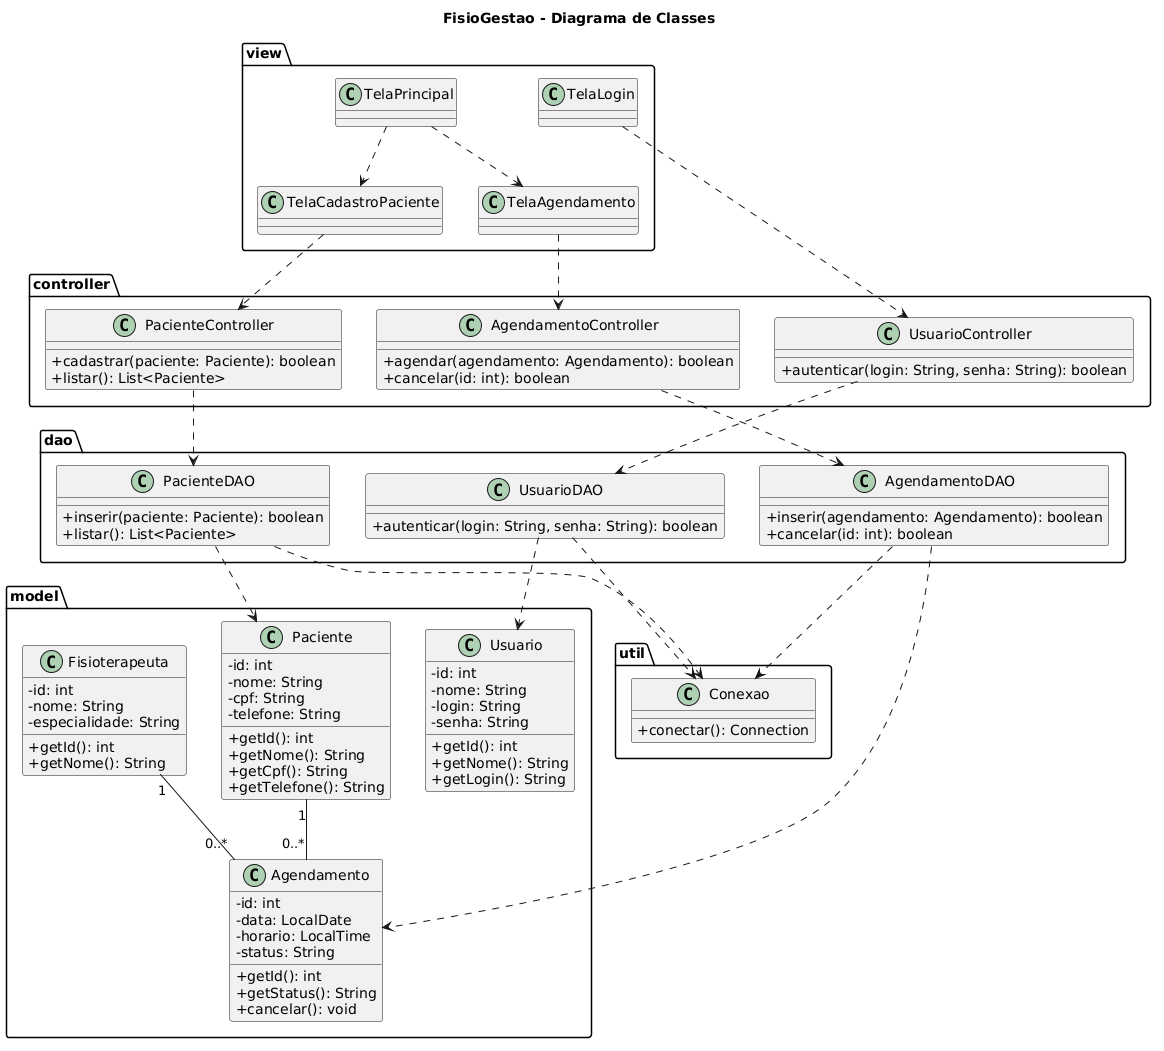

The diagram above was rendered by PlantUML. Its source (embedded in the PNG):
@startuml
title FisioGestao - Diagrama de Classes

skinparam classAttributeIconSize 0

package "model" {

    class Usuario {
        - id: int
        - nome: String
        - login: String
        - senha: String
        + getId(): int
        + getNome(): String
        + getLogin(): String
    }

    class Paciente {
        - id: int
        - nome: String
        - cpf: String
        - telefone: String
        + getId(): int
        + getNome(): String
        + getCpf(): String
        + getTelefone(): String
    }

    class Fisioterapeuta {
        - id: int
        - nome: String
        - especialidade: String
        + getId(): int
        + getNome(): String
    }

    class Agendamento {
        - id: int
        - data: LocalDate
        - horario: LocalTime
        - status: String
        + getId(): int
        + getStatus(): String
        + cancelar(): void
    }
}

package "controller" {

    class UsuarioController {
        + autenticar(login: String, senha: String): boolean
    }

    class PacienteController {
        + cadastrar(paciente: Paciente): boolean
        + listar(): List<Paciente>
    }

    class AgendamentoController {
        + agendar(agendamento: Agendamento): boolean
        + cancelar(id: int): boolean
    }
}

package "dao" {

    class UsuarioDAO {
        + autenticar(login: String, senha: String): boolean
    }

    class PacienteDAO {
        + inserir(paciente: Paciente): boolean
        + listar(): List<Paciente>
    }

    class AgendamentoDAO {
        + inserir(agendamento: Agendamento): boolean
        + cancelar(id: int): boolean
    }
}

package "view" {

    class TelaLogin
    class TelaPrincipal
    class TelaCadastroPaciente
    class TelaAgendamento
}

package "util" {
    class Conexao {
        + conectar(): Connection
    }
}

Paciente "1" -- "0..*" Agendamento
Fisioterapeuta "1" -- "0..*" Agendamento

TelaLogin ..> UsuarioController
TelaPrincipal ..> TelaCadastroPaciente
TelaPrincipal ..> TelaAgendamento
TelaCadastroPaciente ..> PacienteController
TelaAgendamento ..> AgendamentoController

UsuarioController ..> UsuarioDAO
PacienteController ..> PacienteDAO
AgendamentoController ..> AgendamentoDAO

UsuarioDAO ..> Usuario
PacienteDAO ..> Paciente
AgendamentoDAO ..> Agendamento

UsuarioDAO ..> Conexao
PacienteDAO ..> Conexao
AgendamentoDAO ..> Conexao
@enduml